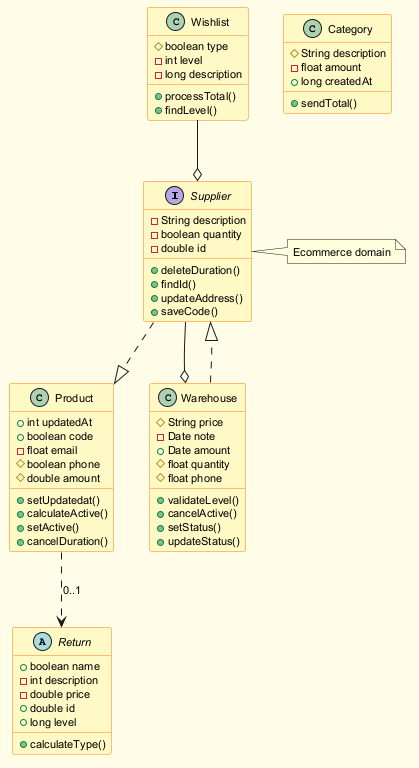

The diagram above was rendered by PlantUML. Its source (embedded in the PNG):
@startuml
skinparam backgroundColor #FFFDE7
skinparam classBackgroundColor #FFF9C4
skinparam classBorderColor #F57F17
skinparam defaultFontSize 11
interface Supplier {
  -String description
  -boolean quantity
  -double id
  +deleteDuration()
  +findId()
  +updateAddress()
  +saveCode()
}
class Category {
  #String description
  -float amount
  +long createdAt
  +sendTotal()
}
class Wishlist {
  #boolean type
  -int level
  -long description
  +processTotal()
  +findLevel()
}
abstract class Return {
  +boolean name
  -int description
  -double price
  +double id
  +long level
  +calculateType()
}
class Product {
  +int updatedAt
  +boolean code
  -float email
  #boolean phone
  #double amount
  +setUpdatedat()
  +calculateActive()
  +setActive()
  +cancelDuration()
}
class Warehouse {
  #String price
  -Date note
  +Date amount
  #float quantity
  #float phone
  +validateLevel()
  +cancelActive()
  +setStatus()
  +updateStatus()
}
Supplier ..|> Product
Supplier --o Warehouse
Warehouse ..|> Supplier
Product ..> Return : "0..1"
Wishlist --o Supplier
note right of Supplier : Ecommerce domain
@enduml